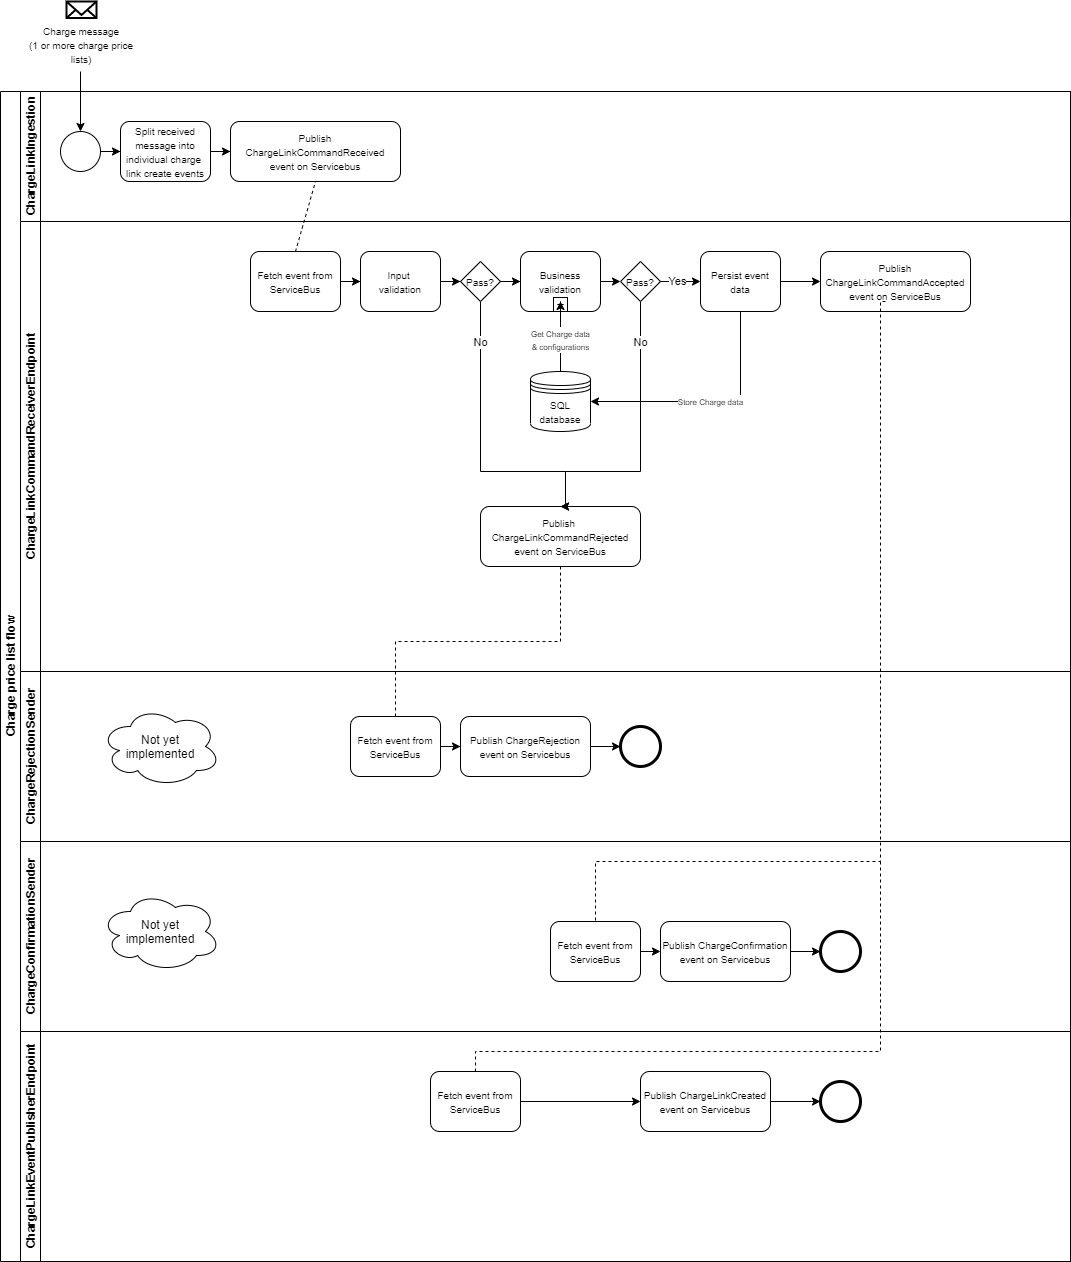

The diagram above was exported from draw.io. Its source (the exported page's mxGraphModel, read from the mxfile embedded in the PNG):
<mxGraphModel dx="1422" dy="942" grid="1" gridSize="10" guides="1" tooltips="1" connect="1" arrows="1" fold="1" page="1" pageScale="1" pageWidth="827" pageHeight="1169" math="0" shadow="0">
  <root>
    <mxCell id="0" />
    <mxCell id="1" parent="0" />
    <mxCell id="dNxyNK7c78bLwvsdeMH5-19" value="Charge price list flow" style="swimlane;html=1;childLayout=stackLayout;resizeParent=1;resizeParentMax=0;horizontal=0;startSize=20;horizontalStack=0;rounded=0;" parent="1" vertex="1">
      <mxGeometry x="120" y="120" width="1070" height="1170" as="geometry">
        <mxRectangle x="120" y="120" width="30" height="180" as="alternateBounds" />
      </mxGeometry>
    </mxCell>
    <mxCell id="dNxyNK7c78bLwvsdeMH5-20" value="ChargeLinkIngestion" style="swimlane;html=1;startSize=20;horizontal=0;" parent="dNxyNK7c78bLwvsdeMH5-19" vertex="1">
      <mxGeometry x="20" width="1050" height="130" as="geometry">
        <mxRectangle x="20" width="530" height="20" as="alternateBounds" />
      </mxGeometry>
    </mxCell>
    <mxCell id="dNxyNK7c78bLwvsdeMH5-25" value="" style="edgeStyle=orthogonalEdgeStyle;rounded=0;orthogonalLoop=1;jettySize=auto;html=1;" parent="dNxyNK7c78bLwvsdeMH5-20" source="dNxyNK7c78bLwvsdeMH5-23" target="dNxyNK7c78bLwvsdeMH5-24" edge="1">
      <mxGeometry relative="1" as="geometry" />
    </mxCell>
    <mxCell id="dNxyNK7c78bLwvsdeMH5-23" value="" style="ellipse;whiteSpace=wrap;html=1;" parent="dNxyNK7c78bLwvsdeMH5-20" vertex="1">
      <mxGeometry x="40" y="40" width="40" height="40" as="geometry" />
    </mxCell>
    <mxCell id="dNxyNK7c78bLwvsdeMH5-24" value="&lt;span style=&quot;font-size: 10px&quot;&gt;Split received message into individual charge&amp;nbsp; link create events&lt;/span&gt;" style="rounded=1;whiteSpace=wrap;html=1;fontFamily=Helvetica;fontSize=12;fontColor=#000000;align=center;" parent="dNxyNK7c78bLwvsdeMH5-20" vertex="1">
      <mxGeometry x="100" y="30" width="90" height="60" as="geometry" />
    </mxCell>
    <mxCell id="dNxyNK7c78bLwvsdeMH5-30" value="&lt;font style=&quot;font-size: 10px&quot;&gt;Publish ChargeLinkCommandReceived&lt;br&gt;event on Servicebus&lt;/font&gt;" style="rounded=1;whiteSpace=wrap;html=1;fontFamily=Helvetica;fontSize=12;fontColor=#000000;align=center;" parent="dNxyNK7c78bLwvsdeMH5-20" vertex="1">
      <mxGeometry x="210" y="30" width="170" height="60" as="geometry" />
    </mxCell>
    <mxCell id="ctsextWRXBwKodFWN5Jo-71" value="" style="edgeStyle=orthogonalEdgeStyle;rounded=0;orthogonalLoop=1;jettySize=auto;html=1;" parent="dNxyNK7c78bLwvsdeMH5-20" source="dNxyNK7c78bLwvsdeMH5-24" edge="1">
      <mxGeometry relative="1" as="geometry">
        <mxPoint x="210" y="60" as="targetPoint" />
      </mxGeometry>
    </mxCell>
    <mxCell id="dNxyNK7c78bLwvsdeMH5-21" value="ChargeLinkCommandReceiverEndpoint" style="swimlane;html=1;startSize=20;horizontal=0;" parent="dNxyNK7c78bLwvsdeMH5-19" vertex="1">
      <mxGeometry x="20" y="130" width="1050" height="450" as="geometry">
        <mxRectangle x="20" y="120" width="530" height="20" as="alternateBounds" />
      </mxGeometry>
    </mxCell>
    <mxCell id="dNxyNK7c78bLwvsdeMH5-26" value="&lt;font style=&quot;font-size: 10px&quot;&gt;Fetch event from ServiceBus&lt;/font&gt;" style="rounded=1;whiteSpace=wrap;html=1;fontFamily=Helvetica;fontSize=12;fontColor=#000000;align=center;" parent="dNxyNK7c78bLwvsdeMH5-21" vertex="1">
      <mxGeometry x="230" y="30" width="90" height="60" as="geometry" />
    </mxCell>
    <mxCell id="ctsextWRXBwKodFWN5Jo-94" value="&lt;font style=&quot;font-size: 10px&quot;&gt;Pass?&lt;/font&gt;" style="rhombus;whiteSpace=wrap;html=1;fontFamily=Helvetica;fontSize=12;fontColor=#000000;align=center;" parent="dNxyNK7c78bLwvsdeMH5-21" vertex="1">
      <mxGeometry x="600" y="40" width="40" height="40" as="geometry" />
    </mxCell>
    <mxCell id="ctsextWRXBwKodFWN5Jo-96" value="" style="endArrow=classic;html=1;exitX=1;exitY=0.5;exitDx=0;exitDy=0;entryX=0;entryY=0.5;entryDx=0;entryDy=0;" parent="dNxyNK7c78bLwvsdeMH5-21" source="ctsextWRXBwKodFWN5Jo-90" target="ctsextWRXBwKodFWN5Jo-94" edge="1">
      <mxGeometry width="50" height="50" relative="1" as="geometry">
        <mxPoint x="600" y="120" as="sourcePoint" />
        <mxPoint x="650" y="70" as="targetPoint" />
      </mxGeometry>
    </mxCell>
    <mxCell id="ctsextWRXBwKodFWN5Jo-120" value="&lt;font style=&quot;font-size: 10px&quot;&gt;Publish&lt;br&gt;ChargeLinkCommandAccepted&lt;br&gt;event on ServiceBus&lt;br&gt;&lt;/font&gt;" style="whiteSpace=wrap;html=1;rounded=1;" parent="dNxyNK7c78bLwvsdeMH5-21" vertex="1">
      <mxGeometry x="800" y="30" width="150" height="60" as="geometry" />
    </mxCell>
    <mxCell id="ctsextWRXBwKodFWN5Jo-103" value="&lt;font style=&quot;font-size: 10px&quot;&gt;Persist event data&lt;/font&gt;" style="whiteSpace=wrap;html=1;rounded=1;" parent="dNxyNK7c78bLwvsdeMH5-21" vertex="1">
      <mxGeometry x="680" y="30" width="80" height="60" as="geometry" />
    </mxCell>
    <mxCell id="ctsextWRXBwKodFWN5Jo-104" value="Yes" style="edgeStyle=orthogonalEdgeStyle;rounded=0;orthogonalLoop=1;jettySize=auto;html=1;" parent="dNxyNK7c78bLwvsdeMH5-21" source="ctsextWRXBwKodFWN5Jo-94" target="ctsextWRXBwKodFWN5Jo-103" edge="1">
      <mxGeometry x="-0.1489" relative="1" as="geometry">
        <mxPoint as="offset" />
      </mxGeometry>
    </mxCell>
    <mxCell id="ctsextWRXBwKodFWN5Jo-122" value="" style="endArrow=classic;html=1;exitX=1;exitY=0.5;exitDx=0;exitDy=0;" parent="dNxyNK7c78bLwvsdeMH5-21" source="ctsextWRXBwKodFWN5Jo-103" target="ctsextWRXBwKodFWN5Jo-120" edge="1">
      <mxGeometry width="50" height="50" relative="1" as="geometry">
        <mxPoint x="600" y="80" as="sourcePoint" />
        <mxPoint x="650" y="30" as="targetPoint" />
      </mxGeometry>
    </mxCell>
    <mxCell id="Q6cT-gCsJ8WMCQeDimFC-4" value="" style="group;rounded=0;" parent="dNxyNK7c78bLwvsdeMH5-21" vertex="1" connectable="0">
      <mxGeometry x="340" y="30" width="80" height="60" as="geometry" />
    </mxCell>
    <mxCell id="Q6cT-gCsJ8WMCQeDimFC-5" value="&lt;span style=&quot;font-size: 10px&quot;&gt;Input &lt;br&gt;validation&lt;/span&gt;" style="whiteSpace=wrap;html=1;rounded=1;" parent="Q6cT-gCsJ8WMCQeDimFC-4" vertex="1">
      <mxGeometry width="80" height="60" as="geometry" />
    </mxCell>
    <mxCell id="Q6cT-gCsJ8WMCQeDimFC-9" value="" style="edgeStyle=orthogonalEdgeStyle;rounded=0;orthogonalLoop=1;jettySize=auto;html=1;entryX=0;entryY=0.5;entryDx=0;entryDy=0;" parent="dNxyNK7c78bLwvsdeMH5-21" source="Q6cT-gCsJ8WMCQeDimFC-5" target="Q6cT-gCsJ8WMCQeDimFC-10" edge="1">
      <mxGeometry relative="1" as="geometry">
        <mxPoint x="500" y="60" as="targetPoint" />
      </mxGeometry>
    </mxCell>
    <mxCell id="Q6cT-gCsJ8WMCQeDimFC-3" value="" style="edgeStyle=orthogonalEdgeStyle;rounded=0;orthogonalLoop=1;jettySize=auto;html=1;entryX=0;entryY=0.5;entryDx=0;entryDy=0;" parent="dNxyNK7c78bLwvsdeMH5-21" source="dNxyNK7c78bLwvsdeMH5-26" target="Q6cT-gCsJ8WMCQeDimFC-5" edge="1">
      <mxGeometry relative="1" as="geometry">
        <mxPoint x="360" y="60" as="targetPoint" />
      </mxGeometry>
    </mxCell>
    <mxCell id="Q6cT-gCsJ8WMCQeDimFC-10" value="&lt;font style=&quot;font-size: 10px&quot;&gt;Pass?&lt;/font&gt;" style="rhombus;whiteSpace=wrap;html=1;fontFamily=Helvetica;fontSize=12;fontColor=#000000;align=center;" parent="dNxyNK7c78bLwvsdeMH5-21" vertex="1">
      <mxGeometry x="440" y="40" width="40" height="40" as="geometry" />
    </mxCell>
    <mxCell id="Q6cT-gCsJ8WMCQeDimFC-13" value="" style="edgeStyle=orthogonalEdgeStyle;rounded=0;orthogonalLoop=1;jettySize=auto;html=1;entryX=0;entryY=0.5;entryDx=0;entryDy=0;" parent="dNxyNK7c78bLwvsdeMH5-21" source="Q6cT-gCsJ8WMCQeDimFC-10" target="ctsextWRXBwKodFWN5Jo-90" edge="1">
      <mxGeometry relative="1" as="geometry">
        <mxPoint x="500" y="130" as="targetPoint" />
      </mxGeometry>
    </mxCell>
    <mxCell id="ctsextWRXBwKodFWN5Jo-95" value="" style="group" parent="dNxyNK7c78bLwvsdeMH5-21" vertex="1" connectable="0">
      <mxGeometry x="500" y="30" width="80" height="60" as="geometry" />
    </mxCell>
    <mxCell id="ctsextWRXBwKodFWN5Jo-90" value="&lt;font style=&quot;font-size: 10px&quot;&gt;Business validation&lt;/font&gt;" style="whiteSpace=wrap;html=1;rounded=1;" parent="ctsextWRXBwKodFWN5Jo-95" vertex="1">
      <mxGeometry width="80" height="60" as="geometry" />
    </mxCell>
    <mxCell id="ctsextWRXBwKodFWN5Jo-93" value="" style="shape=plus;html=1;outlineConnect=0;strokeColor=#000000;" parent="ctsextWRXBwKodFWN5Jo-95" vertex="1">
      <mxGeometry x="33" y="46" width="14" height="14" as="geometry" />
    </mxCell>
    <mxCell id="Q6cT-gCsJ8WMCQeDimFC-19" value="&lt;font style=&quot;font-size: 10px&quot;&gt;SQL database&lt;/font&gt;" style="shape=datastore;whiteSpace=wrap;html=1;" parent="dNxyNK7c78bLwvsdeMH5-21" vertex="1">
      <mxGeometry x="510" y="150" width="60" height="60" as="geometry" />
    </mxCell>
    <mxCell id="q94TWwSRBSF3cy6hSpi0-69" value="&lt;span style=&quot;font-size: 10px&quot;&gt;Publish&amp;nbsp;&lt;/span&gt;&lt;br style=&quot;font-size: 10px&quot;&gt;&lt;span style=&quot;font-size: 10px&quot;&gt;ChargeLinkCommandRejected&lt;br&gt;event on ServiceBus&lt;/span&gt;" style="whiteSpace=wrap;html=1;rounded=1;" parent="dNxyNK7c78bLwvsdeMH5-21" vertex="1">
      <mxGeometry x="460" y="285" width="160" height="60" as="geometry" />
    </mxCell>
    <mxCell id="Q6cT-gCsJ8WMCQeDimFC-25" value="&lt;font style=&quot;font-size: 8px&quot;&gt;Store Charge data&lt;/font&gt;" style="edgeStyle=orthogonalEdgeStyle;rounded=0;orthogonalLoop=1;jettySize=auto;html=1;entryX=1;entryY=0.5;entryDx=0;entryDy=0;" parent="dNxyNK7c78bLwvsdeMH5-21" source="ctsextWRXBwKodFWN5Jo-103" target="Q6cT-gCsJ8WMCQeDimFC-19" edge="1">
      <mxGeometry relative="1" as="geometry">
        <mxPoint x="720" y="170" as="targetPoint" />
        <Array as="points">
          <mxPoint x="720" y="180" />
        </Array>
      </mxGeometry>
    </mxCell>
    <mxCell id="Q6cT-gCsJ8WMCQeDimFC-27" value="No" style="edgeStyle=orthogonalEdgeStyle;rounded=0;orthogonalLoop=1;jettySize=auto;html=1;entryX=0.5;entryY=0;entryDx=0;entryDy=0;" parent="dNxyNK7c78bLwvsdeMH5-21" source="Q6cT-gCsJ8WMCQeDimFC-10" target="q94TWwSRBSF3cy6hSpi0-69" edge="1">
      <mxGeometry x="-0.7241" relative="1" as="geometry">
        <mxPoint x="460.0000000000002" y="150" as="targetPoint" />
        <Array as="points">
          <mxPoint x="460" y="250" />
          <mxPoint x="545" y="250" />
        </Array>
        <mxPoint as="offset" />
      </mxGeometry>
    </mxCell>
    <mxCell id="Q6cT-gCsJ8WMCQeDimFC-29" value="No" style="edgeStyle=orthogonalEdgeStyle;rounded=0;orthogonalLoop=1;jettySize=auto;html=1;entryX=0.5;entryY=0;entryDx=0;entryDy=0;" parent="dNxyNK7c78bLwvsdeMH5-21" source="ctsextWRXBwKodFWN5Jo-94" target="q94TWwSRBSF3cy6hSpi0-69" edge="1">
      <mxGeometry x="-0.7143" relative="1" as="geometry">
        <mxPoint x="620" y="150" as="targetPoint" />
        <Array as="points">
          <mxPoint x="620" y="250" />
          <mxPoint x="545" y="250" />
        </Array>
        <mxPoint as="offset" />
      </mxGeometry>
    </mxCell>
    <mxCell id="q94TWwSRBSF3cy6hSpi0-39" value="ChargeRejectionSender" style="swimlane;html=1;startSize=20;horizontal=0;" parent="dNxyNK7c78bLwvsdeMH5-19" vertex="1">
      <mxGeometry x="20" y="580" width="1050" height="170" as="geometry">
        <mxRectangle x="20" y="120" width="530" height="20" as="alternateBounds" />
      </mxGeometry>
    </mxCell>
    <mxCell id="q94TWwSRBSF3cy6hSpi0-72" value="" style="shape=mxgraph.bpmn.shape;html=1;verticalLabelPosition=bottom;labelBackgroundColor=#ffffff;verticalAlign=top;align=center;perimeter=ellipsePerimeter;outlineConnect=0;outline=end;symbol=general;strokeColor=#000000;" parent="q94TWwSRBSF3cy6hSpi0-39" vertex="1">
      <mxGeometry x="600" y="55" width="40" height="40" as="geometry" />
    </mxCell>
    <mxCell id="Q6cT-gCsJ8WMCQeDimFC-33" value="" style="edgeStyle=orthogonalEdgeStyle;rounded=0;orthogonalLoop=1;jettySize=auto;html=1;entryX=0;entryY=0.5;entryDx=0;entryDy=0;exitX=1;exitY=0.5;exitDx=0;exitDy=0;" parent="q94TWwSRBSF3cy6hSpi0-39" source="hIE2ICfXK34snAw4k6og-7" target="q94TWwSRBSF3cy6hSpi0-72" edge="1">
      <mxGeometry relative="1" as="geometry">
        <mxPoint x="550" y="70" as="targetPoint" />
        <mxPoint x="670" y="75" as="sourcePoint" />
      </mxGeometry>
    </mxCell>
    <mxCell id="hIE2ICfXK34snAw4k6og-10" style="edgeStyle=orthogonalEdgeStyle;rounded=0;orthogonalLoop=1;jettySize=auto;html=1;entryX=0;entryY=0.5;entryDx=0;entryDy=0;" parent="q94TWwSRBSF3cy6hSpi0-39" source="hIE2ICfXK34snAw4k6og-5" target="hIE2ICfXK34snAw4k6og-7" edge="1">
      <mxGeometry relative="1" as="geometry" />
    </mxCell>
    <mxCell id="hIE2ICfXK34snAw4k6og-5" value="&lt;font style=&quot;font-size: 10px&quot;&gt;Fetch event from ServiceBus&lt;/font&gt;" style="rounded=1;whiteSpace=wrap;html=1;fontFamily=Helvetica;fontSize=12;fontColor=#000000;align=center;" parent="q94TWwSRBSF3cy6hSpi0-39" vertex="1">
      <mxGeometry x="330" y="45" width="90" height="60" as="geometry" />
    </mxCell>
    <mxCell id="hIE2ICfXK34snAw4k6og-7" value="&lt;font style=&quot;font-size: 10px&quot;&gt;Publish ChargeRejection&lt;br&gt;event on Servicebus&lt;/font&gt;" style="rounded=1;whiteSpace=wrap;html=1;fontFamily=Helvetica;fontSize=12;fontColor=#000000;align=center;" parent="q94TWwSRBSF3cy6hSpi0-39" vertex="1">
      <mxGeometry x="440" y="45" width="130" height="60" as="geometry" />
    </mxCell>
    <mxCell id="cuYVz2piH2fWlT6HLzP4-1" value="Not yet&lt;br&gt;implemented" style="ellipse;shape=cloud;whiteSpace=wrap;html=1;" vertex="1" parent="q94TWwSRBSF3cy6hSpi0-39">
      <mxGeometry x="80" y="35" width="120" height="80" as="geometry" />
    </mxCell>
    <mxCell id="q94TWwSRBSF3cy6hSpi0-66" value="ChargeConfirmationSender" style="swimlane;html=1;startSize=20;horizontal=0;" parent="dNxyNK7c78bLwvsdeMH5-19" vertex="1">
      <mxGeometry x="20" y="750" width="1050" height="190" as="geometry">
        <mxRectangle x="20" y="120" width="530" height="20" as="alternateBounds" />
      </mxGeometry>
    </mxCell>
    <mxCell id="ctsextWRXBwKodFWN5Jo-110" value="" style="shape=mxgraph.bpmn.shape;html=1;verticalLabelPosition=bottom;labelBackgroundColor=#ffffff;verticalAlign=top;align=center;perimeter=ellipsePerimeter;outlineConnect=0;outline=end;symbol=general;strokeColor=#000000;" parent="q94TWwSRBSF3cy6hSpi0-66" vertex="1">
      <mxGeometry x="800" y="90" width="40" height="40" as="geometry" />
    </mxCell>
    <mxCell id="q94TWwSRBSF3cy6hSpi0-76" value="" style="edgeStyle=orthogonalEdgeStyle;rounded=0;orthogonalLoop=1;jettySize=auto;html=1;exitX=1;exitY=0.5;exitDx=0;exitDy=0;" parent="q94TWwSRBSF3cy6hSpi0-66" source="hIE2ICfXK34snAw4k6og-8" target="ctsextWRXBwKodFWN5Jo-110" edge="1">
      <mxGeometry relative="1" as="geometry">
        <mxPoint x="1240" y="-420" as="targetPoint" />
        <mxPoint x="860" y="105" as="sourcePoint" />
      </mxGeometry>
    </mxCell>
    <mxCell id="hIE2ICfXK34snAw4k6og-8" value="&lt;font style=&quot;font-size: 10px&quot;&gt;Publish ChargeConfirmation&lt;br&gt;event on Servicebus&lt;/font&gt;" style="rounded=1;whiteSpace=wrap;html=1;fontFamily=Helvetica;fontSize=12;fontColor=#000000;align=center;" parent="q94TWwSRBSF3cy6hSpi0-66" vertex="1">
      <mxGeometry x="640" y="80" width="130" height="60" as="geometry" />
    </mxCell>
    <mxCell id="hIE2ICfXK34snAw4k6og-9" value="&lt;font style=&quot;font-size: 10px&quot;&gt;Fetch event from ServiceBus&lt;/font&gt;" style="rounded=1;whiteSpace=wrap;html=1;fontFamily=Helvetica;fontSize=12;fontColor=#000000;align=center;" parent="q94TWwSRBSF3cy6hSpi0-66" vertex="1">
      <mxGeometry x="530" y="80" width="90" height="60" as="geometry" />
    </mxCell>
    <mxCell id="hIE2ICfXK34snAw4k6og-12" style="edgeStyle=orthogonalEdgeStyle;rounded=0;orthogonalLoop=1;jettySize=auto;html=1;exitX=1;exitY=0.5;exitDx=0;exitDy=0;entryX=0;entryY=0.5;entryDx=0;entryDy=0;" parent="q94TWwSRBSF3cy6hSpi0-66" source="hIE2ICfXK34snAw4k6og-9" target="hIE2ICfXK34snAw4k6og-8" edge="1">
      <mxGeometry relative="1" as="geometry">
        <mxPoint x="560" y="120" as="targetPoint" />
      </mxGeometry>
    </mxCell>
    <mxCell id="cuYVz2piH2fWlT6HLzP4-2" value="Not yet&lt;br&gt;implemented" style="ellipse;shape=cloud;whiteSpace=wrap;html=1;" vertex="1" parent="q94TWwSRBSF3cy6hSpi0-66">
      <mxGeometry x="80" y="50" width="120" height="80" as="geometry" />
    </mxCell>
    <mxCell id="hIE2ICfXK34snAw4k6og-1" value="ChargeLinkEventPublisherEndpoint" style="swimlane;html=1;startSize=20;horizontal=0;" parent="dNxyNK7c78bLwvsdeMH5-19" vertex="1">
      <mxGeometry x="20" y="940" width="1050" height="230" as="geometry">
        <mxRectangle x="20" y="120" width="530" height="20" as="alternateBounds" />
      </mxGeometry>
    </mxCell>
    <mxCell id="hIE2ICfXK34snAw4k6og-3" value="" style="shape=mxgraph.bpmn.shape;html=1;verticalLabelPosition=bottom;labelBackgroundColor=#ffffff;verticalAlign=top;align=center;perimeter=ellipsePerimeter;outlineConnect=0;outline=end;symbol=general;strokeColor=#000000;" parent="hIE2ICfXK34snAw4k6og-1" vertex="1">
      <mxGeometry x="800" y="50" width="40" height="40" as="geometry" />
    </mxCell>
    <mxCell id="hIE2ICfXK34snAw4k6og-4" value="" style="edgeStyle=orthogonalEdgeStyle;rounded=0;orthogonalLoop=1;jettySize=auto;html=1;exitX=1;exitY=0.5;exitDx=0;exitDy=0;" parent="hIE2ICfXK34snAw4k6og-1" source="Q98B1ralaChREORAATVw-1" target="hIE2ICfXK34snAw4k6og-3" edge="1">
      <mxGeometry relative="1" as="geometry">
        <mxPoint x="1320" y="-440" as="targetPoint" />
        <mxPoint x="1002.5" y="100" as="sourcePoint" />
      </mxGeometry>
    </mxCell>
    <mxCell id="Q98B1ralaChREORAATVw-1" value="&lt;font style=&quot;font-size: 10px&quot;&gt;Publish ChargeLinkCreated&lt;br&gt;event on Servicebus&lt;/font&gt;" style="rounded=1;whiteSpace=wrap;html=1;fontFamily=Helvetica;fontSize=12;fontColor=#000000;align=center;" parent="hIE2ICfXK34snAw4k6og-1" vertex="1">
      <mxGeometry x="620" y="40" width="130" height="60" as="geometry" />
    </mxCell>
    <mxCell id="Q98B1ralaChREORAATVw-2" value="&lt;font style=&quot;font-size: 10px&quot;&gt;Fetch event from ServiceBus&lt;/font&gt;" style="rounded=1;whiteSpace=wrap;html=1;fontFamily=Helvetica;fontSize=12;fontColor=#000000;align=center;" parent="hIE2ICfXK34snAw4k6og-1" vertex="1">
      <mxGeometry x="410" y="40" width="90" height="60" as="geometry" />
    </mxCell>
    <mxCell id="Q98B1ralaChREORAATVw-3" style="edgeStyle=orthogonalEdgeStyle;rounded=0;orthogonalLoop=1;jettySize=auto;html=1;exitX=1;exitY=0.5;exitDx=0;exitDy=0;entryX=0;entryY=0.5;entryDx=0;entryDy=0;" parent="hIE2ICfXK34snAw4k6og-1" source="Q98B1ralaChREORAATVw-2" target="Q98B1ralaChREORAATVw-1" edge="1">
      <mxGeometry relative="1" as="geometry">
        <mxPoint x="300" y="-780" as="targetPoint" />
      </mxGeometry>
    </mxCell>
    <mxCell id="ctsextWRXBwKodFWN5Jo-78" value="" style="endArrow=none;dashed=1;html=1;entryX=0.5;entryY=1;entryDx=0;entryDy=0;exitX=0.5;exitY=0;exitDx=0;exitDy=0;" parent="dNxyNK7c78bLwvsdeMH5-19" source="dNxyNK7c78bLwvsdeMH5-26" target="dNxyNK7c78bLwvsdeMH5-30" edge="1">
      <mxGeometry width="50" height="50" relative="1" as="geometry">
        <mxPoint x="620" y="240" as="sourcePoint" />
        <mxPoint x="670" y="190" as="targetPoint" />
      </mxGeometry>
    </mxCell>
    <mxCell id="Q6cT-gCsJ8WMCQeDimFC-31" value="" style="endArrow=none;dashed=1;edgeStyle=orthogonalEdgeStyle;rounded=0;orthogonalLoop=1;jettySize=auto;html=1;entryX=0.5;entryY=0;entryDx=0;entryDy=0;exitX=0.5;exitY=1;exitDx=0;exitDy=0;" parent="dNxyNK7c78bLwvsdeMH5-19" source="q94TWwSRBSF3cy6hSpi0-69" target="hIE2ICfXK34snAw4k6og-5" edge="1">
      <mxGeometry relative="1" as="geometry">
        <mxPoint x="441.25" y="618" as="targetPoint" />
      </mxGeometry>
    </mxCell>
    <mxCell id="Q6cT-gCsJ8WMCQeDimFC-36" value="" style="endArrow=none;dashed=1;edgeStyle=orthogonalEdgeStyle;rounded=0;orthogonalLoop=1;jettySize=auto;html=1;entryX=0.5;entryY=0;entryDx=0;entryDy=0;" parent="dNxyNK7c78bLwvsdeMH5-19" target="hIE2ICfXK34snAw4k6og-9" edge="1">
      <mxGeometry relative="1" as="geometry">
        <mxPoint x="885" y="210" as="sourcePoint" />
        <mxPoint x="670" y="520" as="targetPoint" />
        <Array as="points">
          <mxPoint x="880" y="210" />
          <mxPoint x="880" y="770" />
          <mxPoint x="595" y="770" />
        </Array>
      </mxGeometry>
    </mxCell>
    <mxCell id="ctsextWRXBwKodFWN5Jo-56" value="" style="edgeStyle=orthogonalEdgeStyle;rounded=0;orthogonalLoop=1;jettySize=auto;html=1;" parent="1" edge="1">
      <mxGeometry relative="1" as="geometry">
        <mxPoint x="200" y="100" as="sourcePoint" />
        <mxPoint x="200" y="160" as="targetPoint" />
      </mxGeometry>
    </mxCell>
    <mxCell id="ctsextWRXBwKodFWN5Jo-59" value="" style="html=1;verticalLabelPosition=bottom;align=center;labelBackgroundColor=#ffffff;verticalAlign=top;strokeWidth=2;strokeColor=#000000;shadow=0;dashed=0;shape=mxgraph.ios7.icons.mail;" parent="1" vertex="1">
      <mxGeometry x="186" y="30" width="30" height="16.5" as="geometry" />
    </mxCell>
    <mxCell id="ctsextWRXBwKodFWN5Jo-60" value="&lt;font style=&quot;font-size: 10px&quot;&gt;Charge message&lt;br&gt;(1 or more charge price lists)&lt;/font&gt;" style="text;html=1;strokeColor=none;fillColor=none;align=center;verticalAlign=middle;whiteSpace=wrap;rounded=0;" parent="1" vertex="1">
      <mxGeometry x="146" y="62.5" width="110" height="20" as="geometry" />
    </mxCell>
    <mxCell id="Q6cT-gCsJ8WMCQeDimFC-18" value="&lt;font&gt;&lt;font style=&quot;font-size: 8px&quot;&gt;Get Charge data&lt;br&gt;&amp;amp; configurations&lt;/font&gt;&lt;br&gt;&lt;/font&gt;" style="edgeStyle=orthogonalEdgeStyle;rounded=0;orthogonalLoop=1;jettySize=auto;html=1;exitX=0.5;exitY=0;exitDx=0;exitDy=0;" parent="1" source="Q6cT-gCsJ8WMCQeDimFC-19" edge="1">
      <mxGeometry x="-0.375" y="-10" relative="1" as="geometry">
        <mxPoint x="680.0000000000002" y="370" as="sourcePoint" />
        <mxPoint x="680" y="330" as="targetPoint" />
        <Array as="points">
          <mxPoint x="680" y="380" />
          <mxPoint x="680" y="380" />
        </Array>
        <mxPoint x="-10" y="-10" as="offset" />
      </mxGeometry>
    </mxCell>
    <mxCell id="hIE2ICfXK34snAw4k6og-13" value="" style="endArrow=none;dashed=1;edgeStyle=orthogonalEdgeStyle;rounded=0;orthogonalLoop=1;jettySize=auto;html=1;entryX=0.5;entryY=0;entryDx=0;entryDy=0;" parent="1" target="Q98B1ralaChREORAATVw-2" edge="1">
      <mxGeometry relative="1" as="geometry">
        <mxPoint x="770" y="1080" as="targetPoint" />
        <mxPoint x="1000" y="890" as="sourcePoint" />
        <Array as="points">
          <mxPoint x="1000" y="1080" />
          <mxPoint x="595" y="1080" />
        </Array>
      </mxGeometry>
    </mxCell>
  </root>
</mxGraphModel>